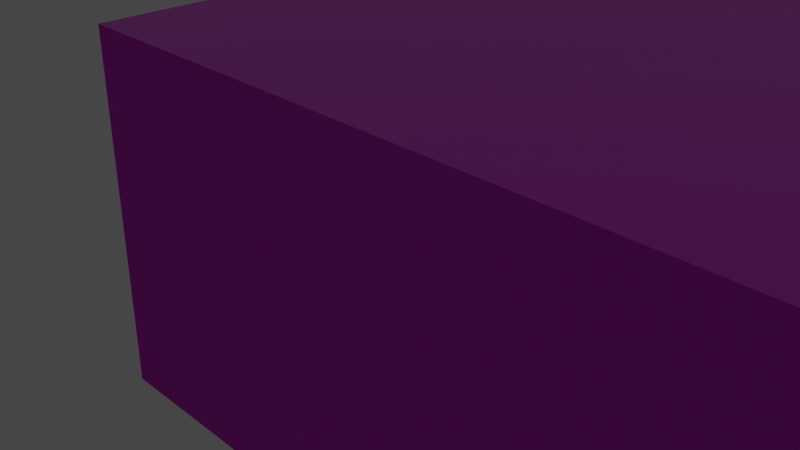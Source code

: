 # Source: blend.blend  (saved by Blender 3.6.13; exported with 4.5.12 LTS)
import bpy
from mathutils import Matrix  # noqa: F401  (used for matrix-valued properties, if any)

bpy.ops.wm.read_factory_settings(use_empty=True)
scene = bpy.context.scene
scene.name = 'Scene'

# ---- collections
col_collection = bpy.data.collections.new('Collection'); scene.collection.children.link(col_collection)

# ---- images (referenced by path relative to the original .blend; pixels are not part of the script)
import os
ASSET_DIR = os.environ.get("B2B_ASSET_DIR", "")  # directory of the original .blend (textures are referenced by path, not embedded)
HERE = os.path.dirname(os.path.abspath(__file__))  # packed textures are extracted next to this script under _unpacked/

def load_image(name, relpath, width, height, colorspace="sRGB"):
    """Load a texture the original file referenced (path relative to the .blend, or extracted next to this script)."""
    p = next((c for c in (os.path.join(HERE, relpath), os.path.join(ASSET_DIR, relpath)) if relpath and os.path.exists(c)), "")
    if p:
        img = bpy.data.images.load(p, check_existing=True)
        img.name = name
    else:  # same state as the original file: an image datablock whose file is absent (Cycles renders it pink)
        img = bpy.data.images.new(name, width, height)
        img.source = "FILE"
        img.filepath = "//" + (relpath or name)
    img.colorspace_settings.name = colorspace
    return img
img_grey_stone_path_disp_4k_png = load_image('grey_stone_path_disp_4k.png', 'grey_stone_path_disp_4k.png', 1024, 1024, 'Non-Color')
img_grey_stone_path_diff_4k_jpg = load_image('grey_stone_path_diff_4k.jpg', 'grey_stone_path_diff_4k.jpg', 1024, 1024, 'sRGB')
img_grey_stone_path_rough_4k_exr = load_image('grey_stone_path_rough_4k.exr', 'grey_stone_path_rough_4k.exr', 1024, 1024, 'Non-Color')
img_grey_stone_path_nor_gl_4k_exr = load_image('grey_stone_path_nor_gl_4k.exr', 'grey_stone_path_nor_gl_4k.exr', 1024, 1024, 'Non-Color')

# ---- materials (node trees are filled in below, after node groups)
mat_material = bpy.data.materials.new('Material')
mat_material.alpha_threshold = 0.0
mat_material.use_transparent_shadow = False
mat_material.roughness = 0.5
mat_material.line_color = (0.0, 0.0, 0.0, 1.0)

# ---- material node trees
mat_material.use_nodes = True; mat_material.node_tree.nodes.clear()
_N = mat_material.node_tree.nodes; _L = mat_material.node_tree.links
n0 = _N.new('ShaderNodeOutputMaterial'); n0.name = 'Material Output'; n0.location = (300, 300)
n1 = _N.new('ShaderNodeBsdfPrincipled'); n1.name = 'Principled BSDF'; n1.location = (10, 300)
n1.distribution = 'GGX'
n1.subsurface_method = 'RANDOM_WALK_SKIN'
n1.inputs[3].default_value = 1.45
n1.inputs[27].default_value = (0.0, 0.0, 0.0, 1.0)
n1.inputs[28].default_value = 1.0
n2 = _N.new('ShaderNodeTexImage'); n2.name = 'Image Texture'; n2.location = (84, -880)
n2.label = 'Displacement'
n2.image = img_grey_stone_path_disp_4k_png
n3 = _N.new('ShaderNodeDisplacement'); n3.name = 'Displacement'; n3.location = (110, -400)
n3.inputs[2].default_value = 1.0
n4 = _N.new('ShaderNodeTexImage'); n4.name = 'Image Texture.001'; n4.location = (84, -40)
n4.label = 'Base Color'
n4.image = img_grey_stone_path_diff_4k_jpg
n5 = _N.new('ShaderNodeTexImage'); n5.name = 'Image Texture.002'; n5.location = (84, -320)
n5.label = 'Roughness'
n5.image = img_grey_stone_path_rough_4k_exr
n6 = _N.new('ShaderNodeTexImage'); n6.name = 'Image Texture.003'; n6.location = (84, -600)
n6.label = 'Normal'
n6.image = img_grey_stone_path_nor_gl_4k_exr
n7 = _N.new('ShaderNodeNormalMap'); n7.name = 'Normal Map'; n7.location = (-240, -60)
n8 = _N.new('ShaderNodeMapping'); n8.name = 'Mapping'; n8.location = (229, -40)
n9 = _N.new('NodeReroute'); n9.name = 'Reroute'; n9.location = (34, -596)
n9.width = 16
n9.socket_idname = 'NodeSocketVector'
n10 = _N.new('ShaderNodeTexCoord'); n10.name = 'Texture Coordinate'; n10.location = (29, -40)
n11 = _N.new('NodeFrame'); n11.name = 'Frame'; n11.location = (-1269, 340)
n11.label = 'Mapping'
n11.width = 398
n12 = _N.new('NodeFrame'); n12.name = 'Frame.001'; n12.location = (-624, 540)
n12.label = 'Textures'
n12.width = 353
n2.parent = n12
n4.parent = n12
n5.parent = n12
n6.parent = n12
n8.parent = n11
n9.parent = n12
n10.parent = n11
_L.new(n1.outputs[0], n0.inputs[0])
_L.new(n2.outputs[0], n3.inputs[0])
_L.new(n3.outputs[0], n0.inputs[2])
_L.new(n4.outputs[0], n1.inputs[0])
_L.new(n5.outputs[0], n1.inputs[2])
_L.new(n6.outputs[0], n7.inputs[1])
_L.new(n7.outputs[0], n1.inputs[5])
_L.new(n9.outputs[0], n4.inputs[0])
_L.new(n9.outputs[0], n5.inputs[0])
_L.new(n9.outputs[0], n6.inputs[0])
_L.new(n9.outputs[0], n2.inputs[0])
_L.new(n8.outputs[0], n9.inputs[0])
_L.new(n10.outputs[2], n8.inputs[0])
n0.is_active_output = True

# ---- world
world_world = bpy.data.worlds.new('World'); scene.world = world_world
world_world.use_nodes = True; world_world.node_tree.nodes.clear()
_N = world_world.node_tree.nodes; _L = world_world.node_tree.links
n0 = _N.new('ShaderNodeOutputWorld'); n0.name = 'World Output'; n0.location = (300, 300)
n1 = _N.new('ShaderNodeBackground'); n1.name = 'Background'; n1.location = (10, 300)
n1.inputs[0].default_value = (0.05088, 0.05088, 0.05088, 1.0)
_L.new(n1.outputs[0], n0.inputs[0])
n0.is_active_output = True
world_world.color = (0.05088, 0.05088, 0.05088)
world_world.use_sun_shadow = False
world_world.sun_shadow_jitter_overblur = 0.0

# ---- cameras
cam_camera = bpy.data.cameras.new('Camera')
cam_camera.clip_end = 100.0
cam_camera.ortho_scale = 7.314

# ---- lights
light_light = bpy.data.lights.new('Light', 'POINT')
light_light.transmission_factor = 0.0
light_light.energy = 1e+05
light_light.shadow_soft_size = 0.1
light_light.shadow_maximum_resolution = 0.006
light_light.use_absolute_resolution = True

# ---- meshes
me_cube_005 = bpy.data.meshes.new('Cube.005')
me_cube_005.from_pydata([(1.0, 1.0, 1.0), (1.0, 1.0, -1.0), (1.0, -1.0, 1.0), (1.0, -1.0, -1.0), (-1.0, 1.0, 1.0), (-1.0, 1.0, -1.0), (-1.0, -1.0, 1.0), (-1.0, -1.0, -1.0)], [], [(0, 4, 6, 2), (3, 2, 6, 7), (7, 6, 4, 5), (5, 1, 3, 7), (1, 0, 2, 3), (5, 4, 0, 1)])
_uv = me_cube_005.uv_layers.new(name='UVMap')
_uv.uv.foreach_set('vector', [0.625, 0.5, 0.875, 0.5, 0.875, 0.75, 0.625, 0.75, 0.375, 0.75, 0.625, 0.75, 0.625, 1.0, 0.375, 1.0, 0.375, 0.0, 0.625, 0.0, 0.625, 0.25, 0.375, 0.25, 0.125, 0.5, 0.375, 0.5, 0.375, 0.75, 0.125, 0.75, 0.375, 0.5, 0.625, 0.5, 0.625, 0.75, 0.375, 0.75, 0.375, 0.25, 0.625, 0.25, 0.625, 0.5, 0.375, 0.5])
me_cube_005.materials.append(mat_material)
me_cube_005.use_mirror_vertex_groups = False
me_cube_005.update()

# ---- objects
ob_light = bpy.data.objects.new('Light', light_light)
ob_camera = bpy.data.objects.new('Camera', cam_camera)
ob_cube_005 = bpy.data.objects.new('Cube.005', me_cube_005)

# ---- transforms, parenting, visibility, modifiers, constraints
ob_light.location = (104.1, 101.0, 102.7)
ob_light.rotation_euler = (0.6503, 0.05522, 1.866)
ob_light.scale = (100.0, 100.0, 1.0)
ob_light.lock_rotations_4d = False
ob_light.empty_display_type = 'ARROWS'
ob_light.color = (0.0, 0.0, 0.0, 0.0)
ob_light.lineart.crease_threshold = 0.0
ob_camera.location = (7.359, -6.926, 4.958)
ob_camera.rotation_euler = (1.109, 0.0, 0.8149)
ob_camera.lock_rotations_4d = False
ob_camera.empty_display_type = 'ARROWS'
ob_camera.color = (0.0, 0.0, 0.0, 0.0)
ob_camera.display_type = 'WIRE'
ob_camera.lineart.crease_threshold = 0.0
ob_cube_005.location = (0.0, 0.0, 0.0)
ob_cube_005.scale = (2.0, 2.0, 2.0)
ob_cube_005.lock_rotations_4d = False
ob_cube_005.empty_display_type = 'ARROWS'
ob_cube_005.lineart.crease_threshold = 0.0
_m = ob_cube_005.modifiers.new('Array', 'ARRAY')
_m.count = 50
_m.relative_offset_displace = (0.0, 1.0, 0.0)
_m = ob_cube_005.modifiers.new('Array.001', 'ARRAY')
_m.count = 50

# ---- collection membership
col_collection.objects.link(ob_light)
col_collection.objects.link(ob_camera)
col_collection.objects.link(ob_cube_005)

# ---- scene / render settings (as saved in the file)
scene.camera = ob_camera
scene.frame_start = 1; scene.frame_end = 250; scene.frame_set(1)
scene.render.engine = 'BLENDER_EEVEE_NEXT'
scene.cycles.sampling_pattern = 'TABULATED_SOBOL'
scene.view_settings.view_transform = 'Filmic'
bpy.context.view_layer.update()
